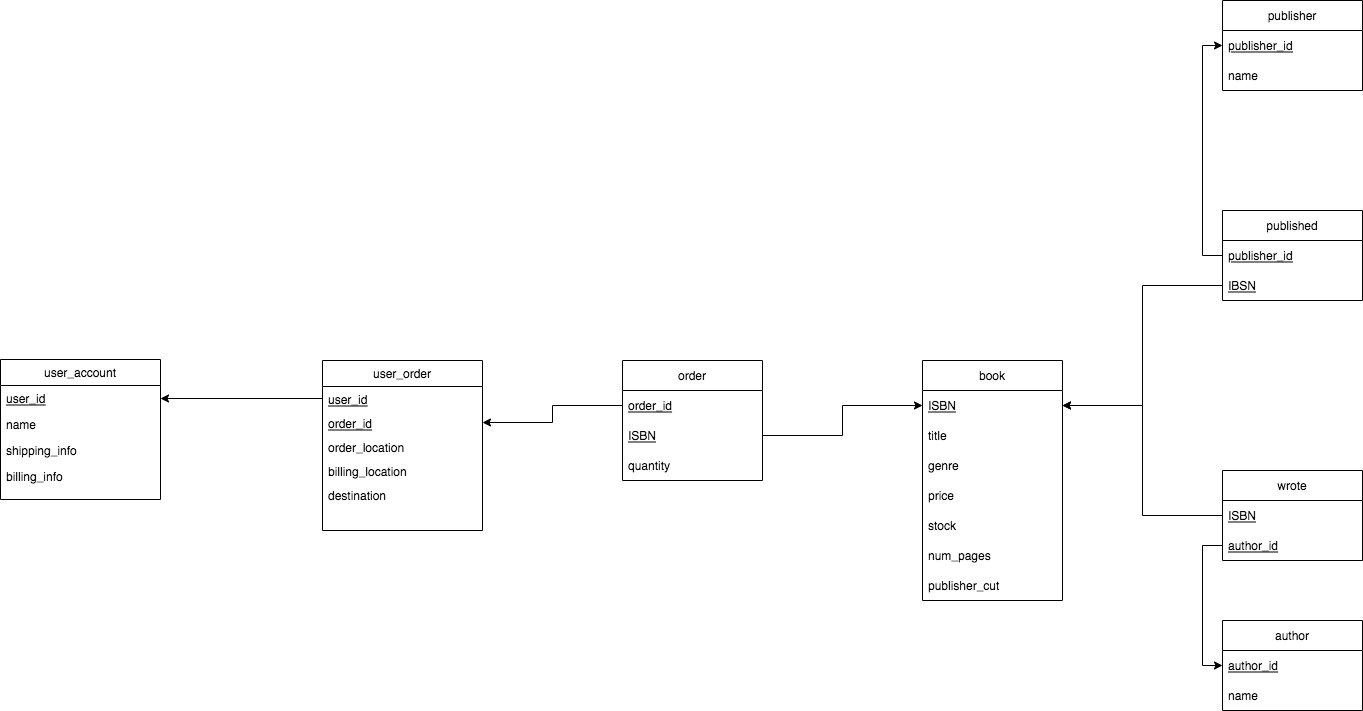

The diagram above was exported from draw.io. Its source (the exported page's mxGraphModel, read from the mxfile embedded in the PNG):
<mxGraphModel dx="1345" dy="922" grid="1" gridSize="10" guides="1" tooltips="1" connect="1" arrows="1" fold="1" page="1" pageScale="1" pageWidth="1920" pageHeight="1200" math="0" shadow="0">
  <root>
    <mxCell id="WIyWlLk6GJQsqaUBKTNV-0" />
    <mxCell id="WIyWlLk6GJQsqaUBKTNV-1" parent="WIyWlLk6GJQsqaUBKTNV-0" />
    <mxCell id="zkfFHV4jXpPFQw0GAbJ--0" value="user_account" style="swimlane;fontStyle=0;align=center;verticalAlign=top;childLayout=stackLayout;horizontal=1;startSize=26;horizontalStack=0;resizeParent=1;resizeLast=0;collapsible=1;marginBottom=0;rounded=0;shadow=0;strokeWidth=1;" parent="WIyWlLk6GJQsqaUBKTNV-1" vertex="1">
      <mxGeometry x="228" y="699" width="160" height="140" as="geometry">
        <mxRectangle x="230" y="140" width="160" height="26" as="alternateBounds" />
      </mxGeometry>
    </mxCell>
    <mxCell id="zkfFHV4jXpPFQw0GAbJ--1" value="user_id" style="text;align=left;verticalAlign=top;spacingLeft=4;spacingRight=4;overflow=hidden;rotatable=0;points=[[0,0.5],[1,0.5]];portConstraint=eastwest;fontStyle=4" parent="zkfFHV4jXpPFQw0GAbJ--0" vertex="1">
      <mxGeometry y="26" width="160" height="26" as="geometry" />
    </mxCell>
    <mxCell id="zkfFHV4jXpPFQw0GAbJ--2" value="name" style="text;align=left;verticalAlign=top;spacingLeft=4;spacingRight=4;overflow=hidden;rotatable=0;points=[[0,0.5],[1,0.5]];portConstraint=eastwest;rounded=0;shadow=0;html=0;" parent="zkfFHV4jXpPFQw0GAbJ--0" vertex="1">
      <mxGeometry y="52" width="160" height="26" as="geometry" />
    </mxCell>
    <mxCell id="zkfFHV4jXpPFQw0GAbJ--3" value="shipping_info" style="text;align=left;verticalAlign=top;spacingLeft=4;spacingRight=4;overflow=hidden;rotatable=0;points=[[0,0.5],[1,0.5]];portConstraint=eastwest;rounded=0;shadow=0;html=0;" parent="zkfFHV4jXpPFQw0GAbJ--0" vertex="1">
      <mxGeometry y="78" width="160" height="26" as="geometry" />
    </mxCell>
    <mxCell id="rD2bgAJgoOh9LVG3b1vE-8" value="billing_info" style="text;align=left;verticalAlign=top;spacingLeft=4;spacingRight=4;overflow=hidden;rotatable=0;points=[[0,0.5],[1,0.5]];portConstraint=eastwest;rounded=0;shadow=0;html=0;" parent="zkfFHV4jXpPFQw0GAbJ--0" vertex="1">
      <mxGeometry y="104" width="160" height="26" as="geometry" />
    </mxCell>
    <mxCell id="zkfFHV4jXpPFQw0GAbJ--17" value="user_order" style="swimlane;fontStyle=0;align=center;verticalAlign=top;childLayout=stackLayout;horizontal=1;startSize=26;horizontalStack=0;resizeParent=1;resizeLast=0;collapsible=1;marginBottom=0;rounded=0;shadow=0;strokeWidth=1;" parent="WIyWlLk6GJQsqaUBKTNV-1" vertex="1">
      <mxGeometry x="550" y="700" width="160" height="170" as="geometry">
        <mxRectangle x="550" y="140" width="160" height="26" as="alternateBounds" />
      </mxGeometry>
    </mxCell>
    <mxCell id="zkfFHV4jXpPFQw0GAbJ--18" value="user_id" style="text;align=left;verticalAlign=top;spacingLeft=4;spacingRight=4;overflow=hidden;rotatable=0;points=[[0,0.5],[1,0.5]];portConstraint=eastwest;fontStyle=4" parent="zkfFHV4jXpPFQw0GAbJ--17" vertex="1">
      <mxGeometry y="26" width="160" height="24" as="geometry" />
    </mxCell>
    <mxCell id="rD2bgAJgoOh9LVG3b1vE-3" value="order_id" style="text;align=left;verticalAlign=top;spacingLeft=4;spacingRight=4;overflow=hidden;rotatable=0;points=[[0,0.5],[1,0.5]];portConstraint=eastwest;fontStyle=4" parent="zkfFHV4jXpPFQw0GAbJ--17" vertex="1">
      <mxGeometry y="50" width="160" height="24" as="geometry" />
    </mxCell>
    <mxCell id="rD2bgAJgoOh9LVG3b1vE-4" value="order_location" style="text;align=left;verticalAlign=top;spacingLeft=4;spacingRight=4;overflow=hidden;rotatable=0;points=[[0,0.5],[1,0.5]];portConstraint=eastwest;" parent="zkfFHV4jXpPFQw0GAbJ--17" vertex="1">
      <mxGeometry y="74" width="160" height="24" as="geometry" />
    </mxCell>
    <mxCell id="rD2bgAJgoOh9LVG3b1vE-5" value="billing_location" style="text;align=left;verticalAlign=top;spacingLeft=4;spacingRight=4;overflow=hidden;rotatable=0;points=[[0,0.5],[1,0.5]];portConstraint=eastwest;" parent="zkfFHV4jXpPFQw0GAbJ--17" vertex="1">
      <mxGeometry y="98" width="160" height="24" as="geometry" />
    </mxCell>
    <mxCell id="rD2bgAJgoOh9LVG3b1vE-6" value="destination" style="text;align=left;verticalAlign=top;spacingLeft=4;spacingRight=4;overflow=hidden;rotatable=0;points=[[0,0.5],[1,0.5]];portConstraint=eastwest;" parent="zkfFHV4jXpPFQw0GAbJ--17" vertex="1">
      <mxGeometry y="122" width="160" height="24" as="geometry" />
    </mxCell>
    <mxCell id="rD2bgAJgoOh9LVG3b1vE-11" value="order" style="swimlane;fontStyle=0;childLayout=stackLayout;horizontal=1;startSize=30;horizontalStack=0;resizeParent=1;resizeParentMax=0;resizeLast=0;collapsible=1;marginBottom=0;" parent="WIyWlLk6GJQsqaUBKTNV-1" vertex="1">
      <mxGeometry x="850" y="700" width="140" height="120" as="geometry" />
    </mxCell>
    <mxCell id="rD2bgAJgoOh9LVG3b1vE-12" value="order_id" style="text;strokeColor=none;fillColor=none;align=left;verticalAlign=middle;spacingLeft=4;spacingRight=4;overflow=hidden;points=[[0,0.5],[1,0.5]];portConstraint=eastwest;rotatable=0;fontStyle=4" parent="rD2bgAJgoOh9LVG3b1vE-11" vertex="1">
      <mxGeometry y="30" width="140" height="30" as="geometry" />
    </mxCell>
    <mxCell id="rD2bgAJgoOh9LVG3b1vE-13" value="ISBN" style="text;strokeColor=none;fillColor=none;align=left;verticalAlign=middle;spacingLeft=4;spacingRight=4;overflow=hidden;points=[[0,0.5],[1,0.5]];portConstraint=eastwest;rotatable=0;fontStyle=4" parent="rD2bgAJgoOh9LVG3b1vE-11" vertex="1">
      <mxGeometry y="60" width="140" height="30" as="geometry" />
    </mxCell>
    <mxCell id="rD2bgAJgoOh9LVG3b1vE-14" value="quantity" style="text;strokeColor=none;fillColor=none;align=left;verticalAlign=middle;spacingLeft=4;spacingRight=4;overflow=hidden;points=[[0,0.5],[1,0.5]];portConstraint=eastwest;rotatable=0;" parent="rD2bgAJgoOh9LVG3b1vE-11" vertex="1">
      <mxGeometry y="90" width="140" height="30" as="geometry" />
    </mxCell>
    <mxCell id="rD2bgAJgoOh9LVG3b1vE-19" style="edgeStyle=orthogonalEdgeStyle;rounded=0;orthogonalLoop=1;jettySize=auto;html=1;exitX=0;exitY=0.5;exitDx=0;exitDy=0;entryX=1;entryY=0.5;entryDx=0;entryDy=0;" parent="WIyWlLk6GJQsqaUBKTNV-1" source="rD2bgAJgoOh9LVG3b1vE-12" target="rD2bgAJgoOh9LVG3b1vE-3" edge="1">
      <mxGeometry relative="1" as="geometry" />
    </mxCell>
    <mxCell id="rD2bgAJgoOh9LVG3b1vE-20" value="book" style="swimlane;fontStyle=0;childLayout=stackLayout;horizontal=1;startSize=30;horizontalStack=0;resizeParent=1;resizeParentMax=0;resizeLast=0;collapsible=1;marginBottom=0;" parent="WIyWlLk6GJQsqaUBKTNV-1" vertex="1">
      <mxGeometry x="1150" y="700" width="140" height="240" as="geometry" />
    </mxCell>
    <mxCell id="rD2bgAJgoOh9LVG3b1vE-21" value="ISBN" style="text;strokeColor=none;fillColor=none;align=left;verticalAlign=middle;spacingLeft=4;spacingRight=4;overflow=hidden;points=[[0,0.5],[1,0.5]];portConstraint=eastwest;rotatable=0;fontStyle=4" parent="rD2bgAJgoOh9LVG3b1vE-20" vertex="1">
      <mxGeometry y="30" width="140" height="30" as="geometry" />
    </mxCell>
    <mxCell id="rD2bgAJgoOh9LVG3b1vE-23" value="title" style="text;strokeColor=none;fillColor=none;align=left;verticalAlign=middle;spacingLeft=4;spacingRight=4;overflow=hidden;points=[[0,0.5],[1,0.5]];portConstraint=eastwest;rotatable=0;" parent="rD2bgAJgoOh9LVG3b1vE-20" vertex="1">
      <mxGeometry y="60" width="140" height="30" as="geometry" />
    </mxCell>
    <mxCell id="rD2bgAJgoOh9LVG3b1vE-25" value="genre" style="text;strokeColor=none;fillColor=none;align=left;verticalAlign=middle;spacingLeft=4;spacingRight=4;overflow=hidden;points=[[0,0.5],[1,0.5]];portConstraint=eastwest;rotatable=0;" parent="rD2bgAJgoOh9LVG3b1vE-20" vertex="1">
      <mxGeometry y="90" width="140" height="30" as="geometry" />
    </mxCell>
    <mxCell id="rD2bgAJgoOh9LVG3b1vE-26" value="price" style="text;strokeColor=none;fillColor=none;align=left;verticalAlign=middle;spacingLeft=4;spacingRight=4;overflow=hidden;points=[[0,0.5],[1,0.5]];portConstraint=eastwest;rotatable=0;" parent="rD2bgAJgoOh9LVG3b1vE-20" vertex="1">
      <mxGeometry y="120" width="140" height="30" as="geometry" />
    </mxCell>
    <mxCell id="rD2bgAJgoOh9LVG3b1vE-27" value="stock" style="text;strokeColor=none;fillColor=none;align=left;verticalAlign=middle;spacingLeft=4;spacingRight=4;overflow=hidden;points=[[0,0.5],[1,0.5]];portConstraint=eastwest;rotatable=0;" parent="rD2bgAJgoOh9LVG3b1vE-20" vertex="1">
      <mxGeometry y="150" width="140" height="30" as="geometry" />
    </mxCell>
    <mxCell id="rD2bgAJgoOh9LVG3b1vE-28" value="num_pages" style="text;strokeColor=none;fillColor=none;align=left;verticalAlign=middle;spacingLeft=4;spacingRight=4;overflow=hidden;points=[[0,0.5],[1,0.5]];portConstraint=eastwest;rotatable=0;" parent="rD2bgAJgoOh9LVG3b1vE-20" vertex="1">
      <mxGeometry y="180" width="140" height="30" as="geometry" />
    </mxCell>
    <mxCell id="rD2bgAJgoOh9LVG3b1vE-29" value="publisher_cut" style="text;strokeColor=none;fillColor=none;align=left;verticalAlign=middle;spacingLeft=4;spacingRight=4;overflow=hidden;points=[[0,0.5],[1,0.5]];portConstraint=eastwest;rotatable=0;" parent="rD2bgAJgoOh9LVG3b1vE-20" vertex="1">
      <mxGeometry y="210" width="140" height="30" as="geometry" />
    </mxCell>
    <mxCell id="rD2bgAJgoOh9LVG3b1vE-30" style="edgeStyle=orthogonalEdgeStyle;rounded=0;orthogonalLoop=1;jettySize=auto;html=1;entryX=0;entryY=0.5;entryDx=0;entryDy=0;" parent="WIyWlLk6GJQsqaUBKTNV-1" source="rD2bgAJgoOh9LVG3b1vE-13" target="rD2bgAJgoOh9LVG3b1vE-21" edge="1">
      <mxGeometry relative="1" as="geometry" />
    </mxCell>
    <mxCell id="rD2bgAJgoOh9LVG3b1vE-31" value="author" style="swimlane;fontStyle=0;childLayout=stackLayout;horizontal=1;startSize=30;horizontalStack=0;resizeParent=1;resizeParentMax=0;resizeLast=0;collapsible=1;marginBottom=0;fillColor=none;gradientColor=none;" parent="WIyWlLk6GJQsqaUBKTNV-1" vertex="1">
      <mxGeometry x="1450" y="960" width="140" height="90" as="geometry" />
    </mxCell>
    <mxCell id="rD2bgAJgoOh9LVG3b1vE-32" value="author_id" style="text;strokeColor=none;fillColor=none;align=left;verticalAlign=middle;spacingLeft=4;spacingRight=4;overflow=hidden;points=[[0,0.5],[1,0.5]];portConstraint=eastwest;rotatable=0;fontStyle=4" parent="rD2bgAJgoOh9LVG3b1vE-31" vertex="1">
      <mxGeometry y="30" width="140" height="30" as="geometry" />
    </mxCell>
    <mxCell id="rD2bgAJgoOh9LVG3b1vE-33" value="name" style="text;strokeColor=none;fillColor=none;align=left;verticalAlign=middle;spacingLeft=4;spacingRight=4;overflow=hidden;points=[[0,0.5],[1,0.5]];portConstraint=eastwest;rotatable=0;" parent="rD2bgAJgoOh9LVG3b1vE-31" vertex="1">
      <mxGeometry y="60" width="140" height="30" as="geometry" />
    </mxCell>
    <mxCell id="rD2bgAJgoOh9LVG3b1vE-36" value="wrote" style="swimlane;fontStyle=0;childLayout=stackLayout;horizontal=1;startSize=30;horizontalStack=0;resizeParent=1;resizeParentMax=0;resizeLast=0;collapsible=1;marginBottom=0;fillColor=none;gradientColor=none;" parent="WIyWlLk6GJQsqaUBKTNV-1" vertex="1">
      <mxGeometry x="1450" y="810" width="140" height="90" as="geometry" />
    </mxCell>
    <mxCell id="rD2bgAJgoOh9LVG3b1vE-37" value="ISBN" style="text;strokeColor=none;fillColor=none;align=left;verticalAlign=middle;spacingLeft=4;spacingRight=4;overflow=hidden;points=[[0,0.5],[1,0.5]];portConstraint=eastwest;rotatable=0;fontStyle=4" parent="rD2bgAJgoOh9LVG3b1vE-36" vertex="1">
      <mxGeometry y="30" width="140" height="30" as="geometry" />
    </mxCell>
    <mxCell id="rD2bgAJgoOh9LVG3b1vE-38" value="author_id" style="text;strokeColor=none;fillColor=none;align=left;verticalAlign=middle;spacingLeft=4;spacingRight=4;overflow=hidden;points=[[0,0.5],[1,0.5]];portConstraint=eastwest;rotatable=0;fontStyle=4" parent="rD2bgAJgoOh9LVG3b1vE-36" vertex="1">
      <mxGeometry y="60" width="140" height="30" as="geometry" />
    </mxCell>
    <mxCell id="rD2bgAJgoOh9LVG3b1vE-42" style="edgeStyle=orthogonalEdgeStyle;rounded=0;orthogonalLoop=1;jettySize=auto;html=1;exitX=0;exitY=0.5;exitDx=0;exitDy=0;entryX=0;entryY=0.5;entryDx=0;entryDy=0;" parent="WIyWlLk6GJQsqaUBKTNV-1" source="rD2bgAJgoOh9LVG3b1vE-38" target="rD2bgAJgoOh9LVG3b1vE-32" edge="1">
      <mxGeometry relative="1" as="geometry" />
    </mxCell>
    <mxCell id="rD2bgAJgoOh9LVG3b1vE-43" style="edgeStyle=orthogonalEdgeStyle;rounded=0;orthogonalLoop=1;jettySize=auto;html=1;entryX=1;entryY=0.5;entryDx=0;entryDy=0;" parent="WIyWlLk6GJQsqaUBKTNV-1" source="rD2bgAJgoOh9LVG3b1vE-37" target="rD2bgAJgoOh9LVG3b1vE-21" edge="1">
      <mxGeometry relative="1" as="geometry" />
    </mxCell>
    <mxCell id="rD2bgAJgoOh9LVG3b1vE-44" value="published" style="swimlane;fontStyle=0;childLayout=stackLayout;horizontal=1;startSize=30;horizontalStack=0;resizeParent=1;resizeParentMax=0;resizeLast=0;collapsible=1;marginBottom=0;fillColor=none;gradientColor=none;" parent="WIyWlLk6GJQsqaUBKTNV-1" vertex="1">
      <mxGeometry x="1450" y="550" width="140" height="90" as="geometry" />
    </mxCell>
    <mxCell id="rD2bgAJgoOh9LVG3b1vE-45" value="publisher_id" style="text;strokeColor=none;fillColor=none;align=left;verticalAlign=middle;spacingLeft=4;spacingRight=4;overflow=hidden;points=[[0,0.5],[1,0.5]];portConstraint=eastwest;rotatable=0;fontStyle=4" parent="rD2bgAJgoOh9LVG3b1vE-44" vertex="1">
      <mxGeometry y="30" width="140" height="30" as="geometry" />
    </mxCell>
    <mxCell id="rD2bgAJgoOh9LVG3b1vE-53" value="IBSN" style="text;strokeColor=none;fillColor=none;align=left;verticalAlign=middle;spacingLeft=4;spacingRight=4;overflow=hidden;points=[[0,0.5],[1,0.5]];portConstraint=eastwest;rotatable=0;fontStyle=4" parent="rD2bgAJgoOh9LVG3b1vE-44" vertex="1">
      <mxGeometry y="60" width="140" height="30" as="geometry" />
    </mxCell>
    <mxCell id="rD2bgAJgoOh9LVG3b1vE-48" value="publisher" style="swimlane;fontStyle=0;childLayout=stackLayout;horizontal=1;startSize=30;horizontalStack=0;resizeParent=1;resizeParentMax=0;resizeLast=0;collapsible=1;marginBottom=0;fillColor=none;gradientColor=none;" parent="WIyWlLk6GJQsqaUBKTNV-1" vertex="1">
      <mxGeometry x="1450" y="340" width="140" height="90" as="geometry" />
    </mxCell>
    <mxCell id="rD2bgAJgoOh9LVG3b1vE-49" value="publisher_id" style="text;strokeColor=none;fillColor=none;align=left;verticalAlign=middle;spacingLeft=4;spacingRight=4;overflow=hidden;points=[[0,0.5],[1,0.5]];portConstraint=eastwest;rotatable=0;fontStyle=4" parent="rD2bgAJgoOh9LVG3b1vE-48" vertex="1">
      <mxGeometry y="30" width="140" height="30" as="geometry" />
    </mxCell>
    <mxCell id="rD2bgAJgoOh9LVG3b1vE-50" value="name" style="text;strokeColor=none;fillColor=none;align=left;verticalAlign=middle;spacingLeft=4;spacingRight=4;overflow=hidden;points=[[0,0.5],[1,0.5]];portConstraint=eastwest;rotatable=0;" parent="rD2bgAJgoOh9LVG3b1vE-48" vertex="1">
      <mxGeometry y="60" width="140" height="30" as="geometry" />
    </mxCell>
    <mxCell id="rD2bgAJgoOh9LVG3b1vE-54" style="edgeStyle=orthogonalEdgeStyle;rounded=0;orthogonalLoop=1;jettySize=auto;html=1;entryX=0;entryY=0.5;entryDx=0;entryDy=0;" parent="WIyWlLk6GJQsqaUBKTNV-1" source="rD2bgAJgoOh9LVG3b1vE-45" target="rD2bgAJgoOh9LVG3b1vE-49" edge="1">
      <mxGeometry relative="1" as="geometry" />
    </mxCell>
    <mxCell id="rD2bgAJgoOh9LVG3b1vE-55" style="edgeStyle=orthogonalEdgeStyle;rounded=0;orthogonalLoop=1;jettySize=auto;html=1;exitX=0;exitY=0.5;exitDx=0;exitDy=0;entryX=1;entryY=0.5;entryDx=0;entryDy=0;" parent="WIyWlLk6GJQsqaUBKTNV-1" source="rD2bgAJgoOh9LVG3b1vE-53" target="rD2bgAJgoOh9LVG3b1vE-21" edge="1">
      <mxGeometry relative="1" as="geometry" />
    </mxCell>
    <mxCell id="gsTjzLUf3z9t4ByUHW_s-18" style="edgeStyle=orthogonalEdgeStyle;rounded=0;orthogonalLoop=1;jettySize=auto;html=1;entryX=1;entryY=0.5;entryDx=0;entryDy=0;" parent="WIyWlLk6GJQsqaUBKTNV-1" source="zkfFHV4jXpPFQw0GAbJ--18" target="zkfFHV4jXpPFQw0GAbJ--1" edge="1">
      <mxGeometry relative="1" as="geometry" />
    </mxCell>
  </root>
</mxGraphModel>